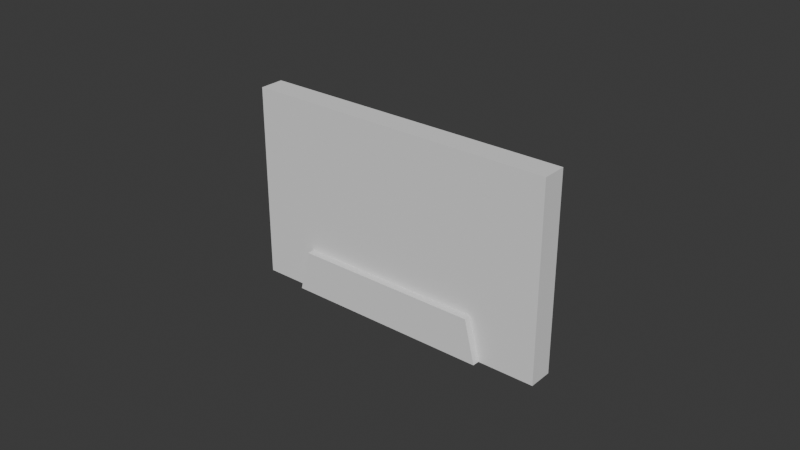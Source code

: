 # Source: CassetteTape.blend  (saved by Blender 4.3.34; exported with 4.5.12 LTS)
import bpy
from mathutils import Matrix  # noqa: F401  (used for matrix-valued properties, if any)

bpy.ops.wm.read_factory_settings(use_empty=True)
scene = bpy.context.scene
scene.name = 'Scene'

# ---- collections
col_collection = bpy.data.collections.new('Collection'); scene.collection.children.link(col_collection)

# ---- world
world_world = bpy.data.worlds.new('World'); scene.world = world_world
world_world.use_nodes = True; world_world.node_tree.nodes.clear()
_N = world_world.node_tree.nodes; _L = world_world.node_tree.links
n0 = _N.new('ShaderNodeOutputWorld'); n0.name = 'World Output'; n0.location = (300, 300)
n1 = _N.new('ShaderNodeBackground'); n1.name = 'Background'; n1.location = (10, 300)
n1.inputs[0].default_value = (0.05088, 0.05088, 0.05088, 1.0)
_L.new(n1.outputs[0], n0.inputs[0])
n0.is_active_output = True
world_world.color = (0.05088, 0.05088, 0.05088)
world_world.sun_shadow_jitter_overblur = 0.0

# ---- meshes
me_cube = bpy.data.meshes.new('Cube')
me_cube.from_pydata([(-0.051, -0.004, -0.03175), (-0.051, -0.004, 0.03175), (-0.051, 0.004, -0.03175), (-0.051, 0.004, 0.03175), (0.051, -0.004, -0.03175), (0.051, -0.004, 0.03175), (0.051, 0.004, -0.03175), (0.051, 0.004, 0.03175), (0.0325, 0.004, -0.03175), (-0.0355, 0.004, -0.03175), (-0.0355, -0.004, -0.03175), (0.0325, -0.004, -0.03175), (-0.051, -0.004, -0.01775), (-0.051, 0.004, -0.01775), (0.051, 0.004, -0.01775), (0.051, -0.004, -0.01775), (-0.032, 0.004, 0.03175), (0.029, 0.004, 0.03175), (0.029, -0.004, 0.03175), (-0.032, -0.004, 0.03175), (-0.032, 0.004, -0.01775), (0.029, 0.004, -0.01775), (0.029, -0.004, -0.01775), (-0.032, -0.004, -0.01775), (0.0325, -0.00635, -0.03175), (-0.0355, -0.00635, -0.03175), (0.029, -0.00635, -0.01775), (-0.032, -0.00635, -0.01775), (-0.0355, 0.00635, -0.03175), (0.0325, 0.00635, -0.03175), (-0.032, 0.00635, -0.01775), (0.029, 0.00635, -0.01775), (-0.007833, 0.004, 0.03175), (0.004833, 0.004, 0.03175), (0.004833, -0.004, 0.03175), (-0.007833, -0.004, 0.03175), (-0.007833, 0.004, -0.01775), (0.004833, 0.004, -0.01775), (0.004833, -0.004, -0.01775), (-0.007833, -0.004, -0.01775), (-0.009, -0.00635, -0.03175), (0.006, -0.00635, -0.03175), (0.006, 0.004, -0.03175), (-0.009, 0.004, -0.03175), (0.004833, -0.00635, -0.01775), (-0.007833, -0.00635, -0.01775), (0.006, 0.00635, -0.03175), (-0.009, 0.00635, -0.03175), (0.006, -0.004, -0.03175), (-0.009, -0.004, -0.03175), (-0.007833, 0.00635, -0.01775), (0.004833, 0.00635, -0.01775), (0.007667, 0.004, 0.03175), (0.007667, 0.004, -0.01775), (0.01, -0.00635, -0.03175), (0.007667, 0.00635, -0.01775), (0.007667, -0.004, 0.03175), (0.007667, -0.004, -0.01775), (0.01, 0.004, -0.03175), (0.007667, -0.00635, -0.01775), (0.01, 0.00635, -0.03175), (0.01, -0.004, -0.03175), (-0.01067, -0.004, 0.03175), (-0.01067, -0.004, -0.01775), (-0.013, 0.004, -0.03175), (-0.01067, -0.00635, -0.01775), (-0.013, 0.00635, -0.03175), (-0.013, -0.004, -0.03175), (-0.01067, 0.004, 0.03175), (-0.01067, 0.004, -0.01775), (-0.013, -0.00635, -0.03175), (-0.01067, 0.00635, -0.01775), (-0.01508, -0.004, 0.03175), (-0.01508, -0.004, -0.01775), (-0.018, 0.004, -0.03175), (-0.01508, -0.00635, -0.01775), (-0.018, 0.00635, -0.03175), (-0.018, -0.004, -0.03175), (-0.01508, 0.004, 0.03175), (-0.01508, 0.004, -0.01775), (-0.018, -0.00635, -0.03175), (-0.01508, 0.00635, -0.01775), (0.01208, 0.004, 0.03175), (0.01208, 0.004, -0.01775), (0.015, -0.00635, -0.03175), (0.01208, 0.00635, -0.01775), (0.01208, -0.004, 0.03175), (0.01208, -0.004, -0.01775), (0.015, 0.004, -0.03175), (0.01208, -0.00635, -0.01775), (0.015, 0.00635, -0.03175), (0.015, -0.004, -0.03175), (-0.01879, -0.004, 0.03175), (-0.01879, -0.004, -0.01775), (-0.022, 0.004, -0.03175), (-0.01879, -0.00635, -0.01775), (-0.022, 0.00635, -0.03175), (-0.022, -0.004, -0.03175), (-0.01879, 0.004, 0.03175), (-0.01879, 0.004, -0.01775), (-0.022, -0.00635, -0.03175), (-0.01879, 0.00635, -0.01775), (0.01579, 0.004, 0.03175), (0.01579, 0.004, -0.01775), (0.019, -0.00635, -0.03175), (0.01579, 0.00635, -0.01775), (0.01579, -0.004, 0.03175), (0.01579, -0.004, -0.01775), (0.019, 0.004, -0.03175), (0.01579, -0.00635, -0.01775), (0.019, 0.00635, -0.03175), (0.019, -0.004, -0.03175)], [], [(12, 1, 3, 13), (14, 7, 5, 15), (6, 14, 15, 4), (0, 12, 13, 2), (11, 22, 26, 24), (97, 10, 9, 94), (103, 102, 17, 21), (93, 92, 19, 23), (98, 16, 19, 92), (21, 8, 29, 31), (96, 28, 30, 101), (104, 24, 26, 109), (104, 111, 11, 24), (0, 2, 9, 10), (23, 10, 25, 27), (93, 23, 27, 95), (103, 21, 31, 105), (9, 20, 30, 28), (1, 19, 16, 3), (5, 7, 17, 18), (12, 23, 19, 1), (10, 23, 12, 0), (18, 22, 15, 5), (15, 22, 11, 4), (14, 21, 17, 7), (14, 6, 8, 21), (16, 20, 13, 3), (13, 20, 9, 2), (4, 11, 8, 6), (96, 94, 9, 28), (60, 58, 42, 46), (46, 42, 43, 47), (69, 36, 50, 71), (36, 37, 51, 50), (57, 38, 44, 59), (38, 39, 45, 44), (70, 67, 49, 40), (40, 49, 48, 41), (70, 40, 45, 65), (40, 41, 44, 45), (60, 46, 51, 55), (46, 47, 50, 51), (52, 33, 34, 56), (33, 32, 35, 34), (57, 56, 34, 38), (38, 34, 35, 39), (69, 68, 32, 36), (36, 32, 33, 37), (61, 48, 42, 58), (87, 86, 56, 57), (82, 52, 56, 86), (90, 60, 55, 85), (87, 57, 59, 89), (90, 88, 58, 60), (37, 53, 55, 51), (41, 48, 61, 54), (41, 54, 59, 44), (37, 33, 52, 53), (79, 78, 68, 69), (80, 70, 65, 75), (80, 77, 67, 70), (79, 69, 71, 81), (47, 43, 64, 66), (39, 63, 65, 45), (47, 66, 71, 50), (32, 68, 62, 35), (39, 35, 62, 63), (49, 67, 64, 43), (99, 79, 81, 101), (100, 97, 77, 80), (100, 80, 75, 95), (99, 98, 78, 79), (66, 64, 74, 76), (63, 73, 75, 65), (66, 76, 81, 71), (68, 78, 72, 62), (63, 62, 72, 73), (110, 108, 88, 90), (107, 87, 89, 109), (110, 90, 85, 105), (102, 82, 86, 106), (107, 106, 86, 87), (111, 91, 88, 108), (53, 83, 85, 55), (54, 61, 91, 84), (54, 84, 89, 59), (53, 52, 82, 83), (20, 16, 98, 99), (25, 100, 95, 27), (25, 10, 97, 100), (20, 99, 101, 30), (76, 74, 94, 96), (73, 93, 95, 75), (76, 96, 101, 81), (78, 98, 92, 72), (73, 72, 92, 93), (77, 97, 94, 74), (11, 111, 108, 8), (22, 18, 106, 107), (17, 102, 106, 18), (29, 110, 105, 31), (22, 107, 109, 26), (29, 8, 108, 110), (83, 103, 105, 85), (84, 91, 111, 104), (84, 104, 109, 89), (83, 82, 102, 103)])
_uv = me_cube.uv_layers.new(name='UVMap')
_uv.uv.foreach_set('vector', [0.5, 0.0, 0.625, 0.0, 0.625, 0.25, 0.5, 0.25, 0.5, 0.5, 0.625, 0.5, 0.625, 0.75, 0.5, 0.75, 0.375, 0.5, 0.5, 0.5, 0.5, 0.75, 0.375, 0.75, 0.375, 0.0, 0.5, 0.0, 0.5, 0.25, 0.375, 0.25, 0.2917, 0.75, 0.5, 0.8611, 0.5, 0.8611, 0.2917, 0.75, 0.3715, 0.9097, 0.375, 0.9167, 0.2083, 0.5, 0.1997, 0.4792, 0.5, 0.3877, 0.625, 0.3877, 0.625, 0.3889, 0.5, 0.3889, 0.5, 0.8877, 0.625, 0.8877, 0.625, 0.8889, 0.5, 0.8889, 0.7627, 0.5, 0.7639, 0.5, 0.7639, 0.75, 0.7627, 0.75, 0.5, 0.3889, 0.375, 0.4167, 0.375, 0.4167, 0.5, 0.3889, 0.2153, 0.4965, 0.2083, 0.5, 0.5, 0.3611, 0.5, 0.3623, 0.2951, 0.7569, 0.2917, 0.75, 0.5, 0.8611, 0.5, 0.8623, 0.2951, 0.7569, 0.2951, 0.7569, 0.2917, 0.75, 0.2917, 0.75, 0.375, 0.0, 0.375, 0.25, 0.2083, 0.5, 0.375, 0.9167, 0.5, 0.8889, 0.375, 0.9167, 0.375, 0.9167, 0.5, 0.8889, 0.5, 0.8877, 0.5, 0.8889, 0.5, 0.8889, 0.5, 0.8877, 0.5, 0.3877, 0.5, 0.3889, 0.5, 0.3889, 0.5, 0.3877, 0.2083, 0.5, 0.5, 0.3611, 0.5, 0.3611, 0.2083, 0.5, 0.625, 0.0, 0.7639, 0.75, 0.7639, 0.5, 0.625, 0.25, 0.625, 0.75, 0.625, 0.5, 0.7361, 0.5, 0.7361, 0.75, 0.5, 0.0, 0.5, 0.8889, 0.625, 0.8889, 0.625, 0.0, 0.375, 0.9167, 0.5, 0.8889, 0.5, 0.0, 0.375, 0.0, 0.625, 0.8611, 0.5, 0.8611, 0.5, 0.75, 0.625, 0.75, 0.5, 0.75, 0.5, 0.8611, 0.2917, 0.75, 0.375, 0.75, 0.5, 0.5, 0.5, 0.3889, 0.625, 0.3889, 0.625, 0.5, 0.5, 0.5, 0.375, 0.5, 0.375, 0.4167, 0.5, 0.3889, 0.625, 0.3611, 0.5, 0.3611, 0.5, 0.25, 0.625, 0.25, 0.5, 0.25, 0.5, 0.3611, 0.2083, 0.5, 0.375, 0.25, 0.375, 0.75, 0.2917, 0.75, 0.0, 0.0, 0.375, 0.5, 0.2153, 0.4965, 0.1997, 0.4792, 0.2083, 0.5, 0.2083, 0.5, 0.3472, 0.4306, 0.03472, 0.08333, 0.06944, 0.1667, 0.3194, 0.4444, 0.3194, 0.4444, 0.06944, 0.1667, 0.1389, 0.3333, 0.2639, 0.4722, 0.5, 0.3657, 0.5, 0.3704, 0.5, 0.3704, 0.5, 0.3657, 0.5, 0.3704, 0.5, 0.3796, 0.5, 0.3796, 0.5, 0.3704, 0.5, 0.8657, 0.5, 0.8704, 0.5, 0.8704, 0.5, 0.8657, 0.5, 0.8704, 0.5, 0.8796, 0.5, 0.8796, 0.5, 0.8704, 0.3611, 0.8889, 0.3611, 0.8889, 0.3472, 0.8611, 0.3472, 0.8611, 0.3472, 0.8611, 0.3472, 0.8611, 0.3194, 0.8056, 0.3194, 0.8056, 0.3611, 0.8889, 0.3472, 0.8611, 0.5, 0.8796, 0.5, 0.8843, 0.3472, 0.8611, 0.3194, 0.8056, 0.5, 0.8704, 0.5, 0.8796, 0.3472, 0.4306, 0.3194, 0.4444, 0.5, 0.3796, 0.5, 0.3843, 0.3194, 0.4444, 0.2639, 0.4722, 0.5, 0.3704, 0.5, 0.3796, 0.7407, 0.5, 0.7454, 0.5, 0.7454, 0.75, 0.7407, 0.75, 0.7454, 0.5, 0.7546, 0.5, 0.7546, 0.75, 0.7454, 0.75, 0.5, 0.8657, 0.625, 0.8657, 0.625, 0.8704, 0.5, 0.8704, 0.5, 0.8704, 0.625, 0.8704, 0.625, 0.8796, 0.5, 0.8796, 0.5, 0.3657, 0.625, 0.3657, 0.625, 0.3704, 0.5, 0.3704, 0.5, 0.3704, 0.625, 0.3704, 0.625, 0.3796, 0.5, 0.3796, 0.3056, 0.7778, 0.3194, 0.8056, 0.06944, 0.1667, 0.03472, 0.08333, 0.5, 0.8634, 0.625, 0.8634, 0.625, 0.8657, 0.5, 0.8657, 0.7384, 0.5, 0.7407, 0.5, 0.7407, 0.75, 0.7384, 0.75, 0.3611, 0.4236, 0.3472, 0.4306, 0.5, 0.3843, 0.5, 0.3866, 0.5, 0.8634, 0.5, 0.8657, 0.5, 0.8657, 0.5, 0.8634, 0.3611, 0.4236, 0.01736, 0.04167, 0.03472, 0.08333, 0.3472, 0.4306, 0.5, 0.3796, 0.5, 0.3843, 0.5, 0.3843, 0.5, 0.3796, 0.3194, 0.8056, 0.3194, 0.8056, 0.3056, 0.7778, 0.3056, 0.7778, 0.3194, 0.8056, 0.3056, 0.7778, 0.5, 0.8657, 0.5, 0.8704, 0.5, 0.3796, 0.625, 0.3796, 0.625, 0.3843, 0.5, 0.3843, 0.5, 0.3634, 0.625, 0.3634, 0.625, 0.3657, 0.5, 0.3657, 0.3681, 0.9028, 0.3611, 0.8889, 0.5, 0.8843, 0.5, 0.8866, 0.3681, 0.9028, 0.3681, 0.9028, 0.3611, 0.8889, 0.3611, 0.8889, 0.5, 0.3634, 0.5, 0.3657, 0.5, 0.3657, 0.5, 0.3634, 0.2639, 0.4722, 0.1389, 0.3333, 0.1736, 0.4167, 0.2361, 0.4861, 0.5, 0.8796, 0.5, 0.8843, 0.5, 0.8843, 0.5, 0.8796, 0.2639, 0.4722, 0.2361, 0.4861, 0.5, 0.3657, 0.5, 0.3704, 0.7546, 0.5, 0.7593, 0.5, 0.7593, 0.75, 0.7546, 0.75, 0.5, 0.8796, 0.625, 0.8796, 0.625, 0.8843, 0.5, 0.8843, 0.3472, 0.8611, 0.3611, 0.8889, 0.1736, 0.4167, 0.1389, 0.3333, 0.5, 0.3623, 0.5, 0.3634, 0.5, 0.3634, 0.5, 0.3623, 0.3715, 0.9097, 0.3715, 0.9097, 0.3681, 0.9028, 0.3681, 0.9028, 0.3715, 0.9097, 0.3681, 0.9028, 0.5, 0.8866, 0.5, 0.8877, 0.5, 0.3623, 0.625, 0.3623, 0.625, 0.3634, 0.5, 0.3634, 0.2361, 0.4861, 0.1736, 0.4167, 0.191, 0.4583, 0.2222, 0.4931, 0.5, 0.8843, 0.5, 0.8866, 0.5, 0.8866, 0.5, 0.8843, 0.2361, 0.4861, 0.2222, 0.4931, 0.5, 0.3634, 0.5, 0.3657, 0.7593, 0.5, 0.7616, 0.5, 0.7616, 0.75, 0.7593, 0.75, 0.5, 0.8843, 0.625, 0.8843, 0.625, 0.8866, 0.5, 0.8866, 0.3681, 0.4201, 0.008681, 0.02083, 0.01736, 0.04167, 0.3611, 0.4236, 0.5, 0.8623, 0.5, 0.8634, 0.5, 0.8634, 0.5, 0.8623, 0.3681, 0.4201, 0.3611, 0.4236, 0.5, 0.3866, 0.5, 0.3877, 0.7373, 0.5, 0.7384, 0.5, 0.7384, 0.75, 0.7373, 0.75, 0.5, 0.8623, 0.625, 0.8623, 0.625, 0.8634, 0.5, 0.8634, 0.2951, 0.7569, 0.2986, 0.7639, 0.01736, 0.04167, 0.008681, 0.02083, 0.5, 0.3843, 0.5, 0.3866, 0.5, 0.3866, 0.5, 0.3843, 0.3056, 0.7778, 0.3056, 0.7778, 0.2986, 0.7639, 0.2986, 0.7639, 0.3056, 0.7778, 0.2986, 0.7639, 0.5, 0.8634, 0.5, 0.8657, 0.5, 0.3843, 0.625, 0.3843, 0.625, 0.3866, 0.5, 0.3866, 0.5, 0.3611, 0.625, 0.3611, 0.625, 0.3623, 0.5, 0.3623, 0.375, 0.9167, 0.3715, 0.9097, 0.5, 0.8877, 0.5, 0.8889, 0.375, 0.9167, 0.375, 0.9167, 0.3715, 0.9097, 0.3715, 0.9097, 0.5, 0.3611, 0.5, 0.3623, 0.5, 0.3623, 0.5, 0.3611, 0.2222, 0.4931, 0.191, 0.4583, 0.1997, 0.4792, 0.2153, 0.4965, 0.5, 0.8866, 0.5, 0.8877, 0.5, 0.8877, 0.5, 0.8866, 0.2222, 0.4931, 0.2153, 0.4965, 0.5, 0.3623, 0.5, 0.3634, 0.7616, 0.5, 0.7627, 0.5, 0.7627, 0.75, 0.7616, 0.75, 0.5, 0.8866, 0.625, 0.8866, 0.625, 0.8877, 0.5, 0.8877, 0.3681, 0.9028, 0.3715, 0.9097, 0.1997, 0.4792, 0.191, 0.4583, 0.2917, 0.75, 0.2951, 0.7569, 0.008681, 0.02083, 0.0, 0.0, 0.5, 0.8611, 0.625, 0.8611, 0.625, 0.8623, 0.5, 0.8623, 0.7361, 0.5, 0.7373, 0.5, 0.7373, 0.75, 0.7361, 0.75, 0.375, 0.4167, 0.3681, 0.4201, 0.5, 0.3877, 0.5, 0.3889, 0.5, 0.8611, 0.5, 0.8623, 0.5, 0.8623, 0.5, 0.8611, 0.375, 0.4167, 0.0, 0.0, 0.008681, 0.02083, 0.3681, 0.4201, 0.5, 0.3866, 0.5, 0.3877, 0.5, 0.3877, 0.5, 0.3866, 0.2986, 0.7639, 0.2986, 0.7639, 0.2951, 0.7569, 0.2951, 0.7569, 0.2986, 0.7639, 0.2951, 0.7569, 0.5, 0.8623, 0.5, 0.8634, 0.5, 0.3866, 0.625, 0.3866, 0.625, 0.3877, 0.5, 0.3877])
me_cube.update()

# ---- objects
ob_cube = bpy.data.objects.new('Cube', me_cube)

# ---- transforms, parenting, visibility, modifiers, constraints
ob_cube.location = (0.0, 0.0, 0.0)

# ---- collection membership
col_collection.objects.link(ob_cube)

# ---- scene / render settings (as saved in the file)
scene.frame_start = 1; scene.frame_end = 250; scene.frame_set(1)
scene.render.engine = 'BLENDER_EEVEE_NEXT'
bpy.context.view_layer.update()

# ---- added for rendering (the .blend has no active camera and no usable light): camera, sun
cam_auto = bpy.data.cameras.new('AutoCamera')
cam_auto.lens = 50.0
cam_auto.sensor_width = 36.0
cam_auto.clip_end = 1000.0
ob_auto_camera = bpy.data.objects.new('AutoCamera', cam_auto)
scene.collection.objects.link(ob_auto_camera)
ob_auto_camera.location = (0.185045, -0.222054, 0.148036)
ob_auto_camera.rotation_euler = (1.09748, -7.21219e-08, 0.694738)
scene.camera = ob_auto_camera
light_auto_sun = bpy.data.lights.new('AutoSun', 'SUN')
light_auto_sun.energy = 3.0
light_auto_sun.angle = 0.0523599
ob_auto_sun = bpy.data.objects.new('AutoSun', light_auto_sun)
scene.collection.objects.link(ob_auto_sun)
ob_auto_sun.rotation_euler = (0.872665, 0.174533, 0.523599)
bpy.context.view_layer.update()

